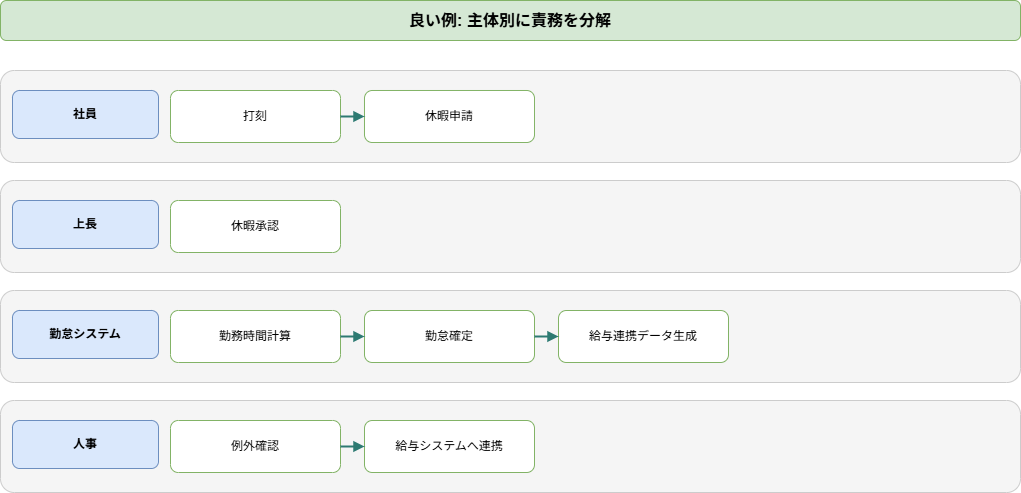

The diagram above was exported from draw.io. Its source (the exported page's mxGraphModel, read from the mxfile embedded in the PNG):
<mxGraphModel dx="798" dy="770" grid="1" gridSize="10" guides="1" tooltips="1" connect="1" arrows="1" fold="1" page="1" pageScale="1" pageWidth="1140" pageHeight="570" math="0" shadow="0">
  <root>
    <mxCell id="0" />
    <mxCell id="1" parent="0" />
    <mxCell id="2" value="良い例: 主体別に責務を分解" style="rounded=1;whiteSpace=wrap;html=1;fillColor=#d5e8d4;strokeColor=#82b366;fontSize=16;fontStyle=1;" parent="1" vertex="1">
      <mxGeometry x="40" y="20" width="1020" height="40" as="geometry" />
    </mxCell>
    <mxCell id="3" value="" style="rounded=1;whiteSpace=wrap;html=1;fillColor=#f5f5f5;strokeColor=#cccccc;" parent="1" vertex="1">
      <mxGeometry x="40" y="90" width="1020" height="92" as="geometry" />
    </mxCell>
    <mxCell id="4" value="社員" style="rounded=1;whiteSpace=wrap;html=1;fillColor=#dae8fc;strokeColor=#6c8ebf;fontStyle=1;" parent="1" vertex="1">
      <mxGeometry x="52" y="110" width="146" height="48" as="geometry" />
    </mxCell>
    <mxCell id="5" value="打刻" style="rounded=1;whiteSpace=wrap;html=1;fillColor=#ffffff;strokeColor=#82b366;" parent="1" vertex="1">
      <mxGeometry x="210" y="110" width="170" height="52" as="geometry" />
    </mxCell>
    <mxCell id="6" value="休暇申請" style="rounded=1;whiteSpace=wrap;html=1;fillColor=#ffffff;strokeColor=#82b366;" parent="1" vertex="1">
      <mxGeometry x="404" y="110" width="170" height="52" as="geometry" />
    </mxCell>
    <mxCell id="7" value="" style="endArrow=block;html=1;rounded=0;strokeColor=#2d7a72;strokeWidth=2;" parent="1" source="5" target="6" edge="1">
      <mxGeometry relative="1" as="geometry" />
    </mxCell>
    <mxCell id="8" value="" style="rounded=1;whiteSpace=wrap;html=1;fillColor=#f5f5f5;strokeColor=#cccccc;" parent="1" vertex="1">
      <mxGeometry x="40" y="200" width="1020" height="92" as="geometry" />
    </mxCell>
    <mxCell id="9" value="上長" style="rounded=1;whiteSpace=wrap;html=1;fillColor=#dae8fc;strokeColor=#6c8ebf;fontStyle=1;" parent="1" vertex="1">
      <mxGeometry x="52" y="220" width="146" height="48" as="geometry" />
    </mxCell>
    <mxCell id="10" value="休暇承認" style="rounded=1;whiteSpace=wrap;html=1;fillColor=#ffffff;strokeColor=#82b366;" parent="1" vertex="1">
      <mxGeometry x="210" y="220" width="170" height="52" as="geometry" />
    </mxCell>
    <mxCell id="11" value="" style="rounded=1;whiteSpace=wrap;html=1;fillColor=#f5f5f5;strokeColor=#cccccc;" parent="1" vertex="1">
      <mxGeometry x="40" y="310" width="1020" height="92" as="geometry" />
    </mxCell>
    <mxCell id="12" value="勤怠システム" style="rounded=1;whiteSpace=wrap;html=1;fillColor=#dae8fc;strokeColor=#6c8ebf;fontStyle=1;" parent="1" vertex="1">
      <mxGeometry x="52" y="330" width="146" height="48" as="geometry" />
    </mxCell>
    <mxCell id="13" value="勤務時間計算" style="rounded=1;whiteSpace=wrap;html=1;fillColor=#ffffff;strokeColor=#82b366;" parent="1" vertex="1">
      <mxGeometry x="210" y="330" width="170" height="52" as="geometry" />
    </mxCell>
    <mxCell id="14" value="勤怠確定" style="rounded=1;whiteSpace=wrap;html=1;fillColor=#ffffff;strokeColor=#82b366;" parent="1" vertex="1">
      <mxGeometry x="404" y="330" width="170" height="52" as="geometry" />
    </mxCell>
    <mxCell id="15" value="" style="endArrow=block;html=1;rounded=0;strokeColor=#2d7a72;strokeWidth=2;" parent="1" source="13" target="14" edge="1">
      <mxGeometry relative="1" as="geometry" />
    </mxCell>
    <mxCell id="16" value="給与連携データ生成" style="rounded=1;whiteSpace=wrap;html=1;fillColor=#ffffff;strokeColor=#82b366;" parent="1" vertex="1">
      <mxGeometry x="598" y="330" width="170" height="52" as="geometry" />
    </mxCell>
    <mxCell id="17" value="" style="endArrow=block;html=1;rounded=0;strokeColor=#2d7a72;strokeWidth=2;" parent="1" source="14" target="16" edge="1">
      <mxGeometry relative="1" as="geometry" />
    </mxCell>
    <mxCell id="18" value="" style="rounded=1;whiteSpace=wrap;html=1;fillColor=#f5f5f5;strokeColor=#cccccc;" parent="1" vertex="1">
      <mxGeometry x="40" y="420" width="1020" height="92" as="geometry" />
    </mxCell>
    <mxCell id="19" value="人事" style="rounded=1;whiteSpace=wrap;html=1;fillColor=#dae8fc;strokeColor=#6c8ebf;fontStyle=1;" parent="1" vertex="1">
      <mxGeometry x="52" y="440" width="146" height="48" as="geometry" />
    </mxCell>
    <mxCell id="20" value="例外確認" style="rounded=1;whiteSpace=wrap;html=1;fillColor=#ffffff;strokeColor=#82b366;" parent="1" vertex="1">
      <mxGeometry x="210" y="440" width="170" height="52" as="geometry" />
    </mxCell>
    <mxCell id="21" value="給与システムへ連携" style="rounded=1;whiteSpace=wrap;html=1;fillColor=#ffffff;strokeColor=#82b366;" parent="1" vertex="1">
      <mxGeometry x="404" y="440" width="170" height="52" as="geometry" />
    </mxCell>
    <mxCell id="22" value="" style="endArrow=block;html=1;rounded=0;strokeColor=#2d7a72;strokeWidth=2;" parent="1" source="20" target="21" edge="1">
      <mxGeometry relative="1" as="geometry" />
    </mxCell>
  </root>
</mxGraphModel>